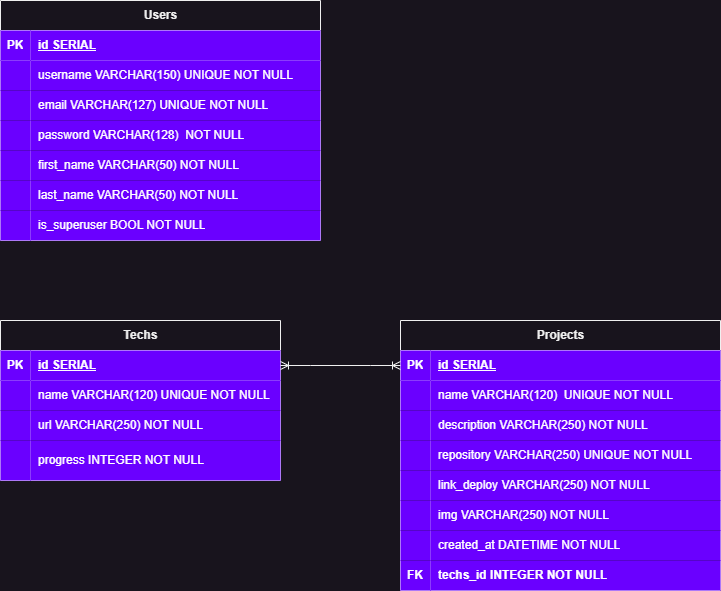

The diagram above was exported from draw.io. Its source (the exported page's mxGraphModel, read from the mxfile embedded in the PNG):
<mxGraphModel dx="1114" dy="622" grid="1" gridSize="10" guides="1" tooltips="1" connect="1" arrows="1" fold="1" page="1" pageScale="1" pageWidth="1600" pageHeight="900" math="0" shadow="0">
  <root>
    <mxCell id="0" />
    <mxCell id="1" parent="0" />
    <mxCell id="MgvEYOxVPZC0Bl7pQIrq-14" value="Users" style="shape=table;startSize=30;container=1;collapsible=1;childLayout=tableLayout;fixedRows=1;rowLines=0;fontStyle=1;align=center;resizeLast=1;html=1;" parent="1" vertex="1">
      <mxGeometry x="160" y="40" width="320" height="240" as="geometry" />
    </mxCell>
    <mxCell id="MgvEYOxVPZC0Bl7pQIrq-15" value="" style="shape=tableRow;horizontal=0;startSize=0;swimlaneHead=0;swimlaneBody=0;fillColor=none;collapsible=0;dropTarget=0;points=[[0,0.5],[1,0.5]];portConstraint=eastwest;top=0;left=0;right=0;bottom=1;" parent="MgvEYOxVPZC0Bl7pQIrq-14" vertex="1">
      <mxGeometry y="30" width="320" height="30" as="geometry" />
    </mxCell>
    <mxCell id="MgvEYOxVPZC0Bl7pQIrq-16" value="PK" style="shape=partialRectangle;connectable=0;fillColor=#6a00ff;top=0;left=0;bottom=0;right=0;fontStyle=1;overflow=hidden;whiteSpace=wrap;html=1;fontColor=#ffffff;strokeColor=#3700CC;" parent="MgvEYOxVPZC0Bl7pQIrq-15" vertex="1">
      <mxGeometry width="30" height="30" as="geometry">
        <mxRectangle width="30" height="30" as="alternateBounds" />
      </mxGeometry>
    </mxCell>
    <mxCell id="MgvEYOxVPZC0Bl7pQIrq-17" value="id SERIAL" style="shape=partialRectangle;connectable=0;fillColor=#6a00ff;top=0;left=0;bottom=0;right=0;align=left;spacingLeft=6;fontStyle=5;overflow=hidden;whiteSpace=wrap;html=1;fontColor=#ffffff;strokeColor=#000000;" parent="MgvEYOxVPZC0Bl7pQIrq-15" vertex="1">
      <mxGeometry x="30" width="290" height="30" as="geometry">
        <mxRectangle width="290" height="30" as="alternateBounds" />
      </mxGeometry>
    </mxCell>
    <mxCell id="MgvEYOxVPZC0Bl7pQIrq-18" value="" style="shape=tableRow;horizontal=0;startSize=0;swimlaneHead=0;swimlaneBody=0;fillColor=none;collapsible=0;dropTarget=0;points=[[0,0.5],[1,0.5]];portConstraint=eastwest;top=0;left=0;right=0;bottom=0;" parent="MgvEYOxVPZC0Bl7pQIrq-14" vertex="1">
      <mxGeometry y="60" width="320" height="30" as="geometry" />
    </mxCell>
    <mxCell id="MgvEYOxVPZC0Bl7pQIrq-19" value="" style="shape=partialRectangle;connectable=0;fillColor=#6a00ff;top=0;left=0;bottom=0;right=0;editable=1;overflow=hidden;whiteSpace=wrap;html=1;fontColor=#ffffff;strokeColor=#3700CC;" parent="MgvEYOxVPZC0Bl7pQIrq-18" vertex="1">
      <mxGeometry width="30" height="30" as="geometry">
        <mxRectangle width="30" height="30" as="alternateBounds" />
      </mxGeometry>
    </mxCell>
    <mxCell id="MgvEYOxVPZC0Bl7pQIrq-20" value="username VARCHAR(150) UNIQUE NOT NULL" style="shape=partialRectangle;connectable=0;fillColor=#6a00ff;top=0;left=0;bottom=0;right=0;align=left;spacingLeft=6;overflow=hidden;whiteSpace=wrap;html=1;fontColor=#ffffff;strokeColor=#3700CC;" parent="MgvEYOxVPZC0Bl7pQIrq-18" vertex="1">
      <mxGeometry x="30" width="290" height="30" as="geometry">
        <mxRectangle width="290" height="30" as="alternateBounds" />
      </mxGeometry>
    </mxCell>
    <mxCell id="MgvEYOxVPZC0Bl7pQIrq-21" value="" style="shape=tableRow;horizontal=0;startSize=0;swimlaneHead=0;swimlaneBody=0;fillColor=none;collapsible=0;dropTarget=0;points=[[0,0.5],[1,0.5]];portConstraint=eastwest;top=0;left=0;right=0;bottom=0;" parent="MgvEYOxVPZC0Bl7pQIrq-14" vertex="1">
      <mxGeometry y="90" width="320" height="30" as="geometry" />
    </mxCell>
    <mxCell id="MgvEYOxVPZC0Bl7pQIrq-22" value="" style="shape=partialRectangle;connectable=0;fillColor=#6a00ff;top=0;left=0;bottom=0;right=0;editable=1;overflow=hidden;whiteSpace=wrap;html=1;fontColor=#ffffff;strokeColor=#3700CC;" parent="MgvEYOxVPZC0Bl7pQIrq-21" vertex="1">
      <mxGeometry width="30" height="30" as="geometry">
        <mxRectangle width="30" height="30" as="alternateBounds" />
      </mxGeometry>
    </mxCell>
    <mxCell id="MgvEYOxVPZC0Bl7pQIrq-23" value="email VARCHAR(127) UNIQUE NOT NULL" style="shape=partialRectangle;connectable=0;fillColor=#6a00ff;top=0;left=0;bottom=0;right=0;align=left;spacingLeft=6;overflow=hidden;whiteSpace=wrap;html=1;fontColor=#ffffff;strokeColor=#3700CC;" parent="MgvEYOxVPZC0Bl7pQIrq-21" vertex="1">
      <mxGeometry x="30" width="290" height="30" as="geometry">
        <mxRectangle width="290" height="30" as="alternateBounds" />
      </mxGeometry>
    </mxCell>
    <mxCell id="MgvEYOxVPZC0Bl7pQIrq-24" value="" style="shape=tableRow;horizontal=0;startSize=0;swimlaneHead=0;swimlaneBody=0;fillColor=none;collapsible=0;dropTarget=0;points=[[0,0.5],[1,0.5]];portConstraint=eastwest;top=0;left=0;right=0;bottom=0;" parent="MgvEYOxVPZC0Bl7pQIrq-14" vertex="1">
      <mxGeometry y="120" width="320" height="30" as="geometry" />
    </mxCell>
    <mxCell id="MgvEYOxVPZC0Bl7pQIrq-25" value="" style="shape=partialRectangle;connectable=0;fillColor=#6a00ff;top=0;left=0;bottom=0;right=0;editable=1;overflow=hidden;whiteSpace=wrap;html=1;fontColor=#ffffff;strokeColor=#3700CC;" parent="MgvEYOxVPZC0Bl7pQIrq-24" vertex="1">
      <mxGeometry width="30" height="30" as="geometry">
        <mxRectangle width="30" height="30" as="alternateBounds" />
      </mxGeometry>
    </mxCell>
    <mxCell id="MgvEYOxVPZC0Bl7pQIrq-26" value="password VARCHAR(128)&amp;nbsp; NOT NULL" style="shape=partialRectangle;connectable=0;fillColor=#6a00ff;top=0;left=0;bottom=0;right=0;align=left;spacingLeft=6;overflow=hidden;whiteSpace=wrap;html=1;fontColor=#ffffff;strokeColor=#3700CC;" parent="MgvEYOxVPZC0Bl7pQIrq-24" vertex="1">
      <mxGeometry x="30" width="290" height="30" as="geometry">
        <mxRectangle width="290" height="30" as="alternateBounds" />
      </mxGeometry>
    </mxCell>
    <mxCell id="MgvEYOxVPZC0Bl7pQIrq-27" style="shape=tableRow;horizontal=0;startSize=0;swimlaneHead=0;swimlaneBody=0;fillColor=none;collapsible=0;dropTarget=0;points=[[0,0.5],[1,0.5]];portConstraint=eastwest;top=0;left=0;right=0;bottom=0;" parent="MgvEYOxVPZC0Bl7pQIrq-14" vertex="1">
      <mxGeometry y="150" width="320" height="30" as="geometry" />
    </mxCell>
    <mxCell id="MgvEYOxVPZC0Bl7pQIrq-28" style="shape=partialRectangle;connectable=0;fillColor=#6a00ff;top=0;left=0;bottom=0;right=0;editable=1;overflow=hidden;whiteSpace=wrap;html=1;fontColor=#ffffff;strokeColor=#3700CC;" parent="MgvEYOxVPZC0Bl7pQIrq-27" vertex="1">
      <mxGeometry width="30" height="30" as="geometry">
        <mxRectangle width="30" height="30" as="alternateBounds" />
      </mxGeometry>
    </mxCell>
    <mxCell id="MgvEYOxVPZC0Bl7pQIrq-29" value="first_name VARCHAR(50) NOT NULL" style="shape=partialRectangle;connectable=0;fillColor=#6a00ff;top=0;left=0;bottom=0;right=0;align=left;spacingLeft=6;overflow=hidden;whiteSpace=wrap;html=1;fontColor=#ffffff;strokeColor=#3700CC;" parent="MgvEYOxVPZC0Bl7pQIrq-27" vertex="1">
      <mxGeometry x="30" width="290" height="30" as="geometry">
        <mxRectangle width="290" height="30" as="alternateBounds" />
      </mxGeometry>
    </mxCell>
    <mxCell id="MgvEYOxVPZC0Bl7pQIrq-33" style="shape=tableRow;horizontal=0;startSize=0;swimlaneHead=0;swimlaneBody=0;fillColor=none;collapsible=0;dropTarget=0;points=[[0,0.5],[1,0.5]];portConstraint=eastwest;top=0;left=0;right=0;bottom=0;" parent="MgvEYOxVPZC0Bl7pQIrq-14" vertex="1">
      <mxGeometry y="180" width="320" height="30" as="geometry" />
    </mxCell>
    <mxCell id="MgvEYOxVPZC0Bl7pQIrq-34" style="shape=partialRectangle;connectable=0;fillColor=#6a00ff;top=0;left=0;bottom=0;right=0;editable=1;overflow=hidden;whiteSpace=wrap;html=1;fontColor=#ffffff;strokeColor=#3700CC;" parent="MgvEYOxVPZC0Bl7pQIrq-33" vertex="1">
      <mxGeometry width="30" height="30" as="geometry">
        <mxRectangle width="30" height="30" as="alternateBounds" />
      </mxGeometry>
    </mxCell>
    <mxCell id="MgvEYOxVPZC0Bl7pQIrq-35" value="last_name VARCHAR(50) NOT NULL" style="shape=partialRectangle;connectable=0;fillColor=#6a00ff;top=0;left=0;bottom=0;right=0;align=left;spacingLeft=6;overflow=hidden;whiteSpace=wrap;html=1;fontColor=#ffffff;strokeColor=#3700CC;" parent="MgvEYOxVPZC0Bl7pQIrq-33" vertex="1">
      <mxGeometry x="30" width="290" height="30" as="geometry">
        <mxRectangle width="290" height="30" as="alternateBounds" />
      </mxGeometry>
    </mxCell>
    <mxCell id="MgvEYOxVPZC0Bl7pQIrq-30" style="shape=tableRow;horizontal=0;startSize=0;swimlaneHead=0;swimlaneBody=0;fillColor=none;collapsible=0;dropTarget=0;points=[[0,0.5],[1,0.5]];portConstraint=eastwest;top=0;left=0;right=0;bottom=0;" parent="MgvEYOxVPZC0Bl7pQIrq-14" vertex="1">
      <mxGeometry y="210" width="320" height="30" as="geometry" />
    </mxCell>
    <mxCell id="MgvEYOxVPZC0Bl7pQIrq-31" style="shape=partialRectangle;connectable=0;fillColor=#6a00ff;top=0;left=0;bottom=0;right=0;editable=1;overflow=hidden;whiteSpace=wrap;html=1;fontColor=#ffffff;strokeColor=#3700CC;" parent="MgvEYOxVPZC0Bl7pQIrq-30" vertex="1">
      <mxGeometry width="30" height="30" as="geometry">
        <mxRectangle width="30" height="30" as="alternateBounds" />
      </mxGeometry>
    </mxCell>
    <mxCell id="MgvEYOxVPZC0Bl7pQIrq-32" value="is_superuser BOOL NOT NULL" style="shape=partialRectangle;connectable=0;fillColor=#6a00ff;top=0;left=0;bottom=0;right=0;align=left;spacingLeft=6;overflow=hidden;whiteSpace=wrap;html=1;fontColor=#ffffff;strokeColor=#3700CC;" parent="MgvEYOxVPZC0Bl7pQIrq-30" vertex="1">
      <mxGeometry x="30" width="290" height="30" as="geometry">
        <mxRectangle width="290" height="30" as="alternateBounds" />
      </mxGeometry>
    </mxCell>
    <mxCell id="MgvEYOxVPZC0Bl7pQIrq-36" value="Techs" style="shape=table;startSize=30;container=1;collapsible=1;childLayout=tableLayout;fixedRows=1;rowLines=0;fontStyle=1;align=center;resizeLast=1;html=1;" parent="1" vertex="1">
      <mxGeometry x="160" y="360" width="280" height="160" as="geometry" />
    </mxCell>
    <mxCell id="MgvEYOxVPZC0Bl7pQIrq-37" value="" style="shape=tableRow;horizontal=0;startSize=0;swimlaneHead=0;swimlaneBody=0;fillColor=none;collapsible=0;dropTarget=0;points=[[0,0.5],[1,0.5]];portConstraint=eastwest;top=0;left=0;right=0;bottom=1;" parent="MgvEYOxVPZC0Bl7pQIrq-36" vertex="1">
      <mxGeometry y="30" width="280" height="30" as="geometry" />
    </mxCell>
    <mxCell id="MgvEYOxVPZC0Bl7pQIrq-38" value="PK" style="shape=partialRectangle;connectable=0;fillColor=#6a00ff;top=0;left=0;bottom=0;right=0;fontStyle=1;overflow=hidden;whiteSpace=wrap;html=1;fontColor=#ffffff;strokeColor=#3700CC;" parent="MgvEYOxVPZC0Bl7pQIrq-37" vertex="1">
      <mxGeometry width="30" height="30" as="geometry">
        <mxRectangle width="30" height="30" as="alternateBounds" />
      </mxGeometry>
    </mxCell>
    <mxCell id="MgvEYOxVPZC0Bl7pQIrq-39" value="id SERIAL" style="shape=partialRectangle;connectable=0;fillColor=#6a00ff;top=0;left=0;bottom=0;right=0;align=left;spacingLeft=6;fontStyle=5;overflow=hidden;whiteSpace=wrap;html=1;fontColor=#ffffff;strokeColor=#000000;" parent="MgvEYOxVPZC0Bl7pQIrq-37" vertex="1">
      <mxGeometry x="30" width="250" height="30" as="geometry">
        <mxRectangle width="250" height="30" as="alternateBounds" />
      </mxGeometry>
    </mxCell>
    <mxCell id="MgvEYOxVPZC0Bl7pQIrq-40" value="" style="shape=tableRow;horizontal=0;startSize=0;swimlaneHead=0;swimlaneBody=0;fillColor=none;collapsible=0;dropTarget=0;points=[[0,0.5],[1,0.5]];portConstraint=eastwest;top=0;left=0;right=0;bottom=0;" parent="MgvEYOxVPZC0Bl7pQIrq-36" vertex="1">
      <mxGeometry y="60" width="280" height="30" as="geometry" />
    </mxCell>
    <mxCell id="MgvEYOxVPZC0Bl7pQIrq-41" value="" style="shape=partialRectangle;connectable=0;fillColor=#6a00ff;top=0;left=0;bottom=0;right=0;editable=1;overflow=hidden;whiteSpace=wrap;html=1;fontColor=#ffffff;strokeColor=#3700CC;" parent="MgvEYOxVPZC0Bl7pQIrq-40" vertex="1">
      <mxGeometry width="30" height="30" as="geometry">
        <mxRectangle width="30" height="30" as="alternateBounds" />
      </mxGeometry>
    </mxCell>
    <mxCell id="MgvEYOxVPZC0Bl7pQIrq-42" value="name VARCHAR(120) UNIQUE NOT NULL" style="shape=partialRectangle;connectable=0;fillColor=#6a00ff;top=0;left=0;bottom=0;right=0;align=left;spacingLeft=6;overflow=hidden;whiteSpace=wrap;html=1;fontColor=#ffffff;strokeColor=#3700CC;" parent="MgvEYOxVPZC0Bl7pQIrq-40" vertex="1">
      <mxGeometry x="30" width="250" height="30" as="geometry">
        <mxRectangle width="250" height="30" as="alternateBounds" />
      </mxGeometry>
    </mxCell>
    <mxCell id="MgvEYOxVPZC0Bl7pQIrq-43" value="" style="shape=tableRow;horizontal=0;startSize=0;swimlaneHead=0;swimlaneBody=0;fillColor=none;collapsible=0;dropTarget=0;points=[[0,0.5],[1,0.5]];portConstraint=eastwest;top=0;left=0;right=0;bottom=0;" parent="MgvEYOxVPZC0Bl7pQIrq-36" vertex="1">
      <mxGeometry y="90" width="280" height="30" as="geometry" />
    </mxCell>
    <mxCell id="MgvEYOxVPZC0Bl7pQIrq-44" value="" style="shape=partialRectangle;connectable=0;fillColor=#6a00ff;top=0;left=0;bottom=0;right=0;editable=1;overflow=hidden;whiteSpace=wrap;html=1;fontColor=#ffffff;strokeColor=#3700CC;" parent="MgvEYOxVPZC0Bl7pQIrq-43" vertex="1">
      <mxGeometry width="30" height="30" as="geometry">
        <mxRectangle width="30" height="30" as="alternateBounds" />
      </mxGeometry>
    </mxCell>
    <mxCell id="MgvEYOxVPZC0Bl7pQIrq-45" value="url VARCHAR(250) NOT NULL" style="shape=partialRectangle;connectable=0;fillColor=#6a00ff;top=0;left=0;bottom=0;right=0;align=left;spacingLeft=6;overflow=hidden;whiteSpace=wrap;html=1;fontColor=#ffffff;strokeColor=#3700CC;" parent="MgvEYOxVPZC0Bl7pQIrq-43" vertex="1">
      <mxGeometry x="30" width="250" height="30" as="geometry">
        <mxRectangle width="250" height="30" as="alternateBounds" />
      </mxGeometry>
    </mxCell>
    <mxCell id="mrlFhi1GMbE-tHupLZQN-1" style="shape=tableRow;horizontal=0;startSize=0;swimlaneHead=0;swimlaneBody=0;fillColor=none;collapsible=0;dropTarget=0;points=[[0,0.5],[1,0.5]];portConstraint=eastwest;top=0;left=0;right=0;bottom=0;" vertex="1" parent="MgvEYOxVPZC0Bl7pQIrq-36">
      <mxGeometry y="120" width="280" height="40" as="geometry" />
    </mxCell>
    <mxCell id="mrlFhi1GMbE-tHupLZQN-2" style="shape=partialRectangle;connectable=0;fillColor=#6a00ff;top=0;left=0;bottom=0;right=0;editable=1;overflow=hidden;whiteSpace=wrap;html=1;fontColor=#ffffff;strokeColor=#3700CC;" vertex="1" parent="mrlFhi1GMbE-tHupLZQN-1">
      <mxGeometry width="30" height="40" as="geometry">
        <mxRectangle width="30" height="40" as="alternateBounds" />
      </mxGeometry>
    </mxCell>
    <mxCell id="mrlFhi1GMbE-tHupLZQN-3" value="progress INTEGER NOT NULL" style="shape=partialRectangle;connectable=0;fillColor=#6a00ff;top=0;left=0;bottom=0;right=0;align=left;spacingLeft=6;overflow=hidden;whiteSpace=wrap;html=1;fontColor=#ffffff;strokeColor=#3700CC;" vertex="1" parent="mrlFhi1GMbE-tHupLZQN-1">
      <mxGeometry x="30" width="250" height="40" as="geometry">
        <mxRectangle width="250" height="40" as="alternateBounds" />
      </mxGeometry>
    </mxCell>
    <mxCell id="MgvEYOxVPZC0Bl7pQIrq-49" value="Projects" style="shape=table;startSize=30;container=1;collapsible=1;childLayout=tableLayout;fixedRows=1;rowLines=0;fontStyle=1;align=center;resizeLast=1;html=1;" parent="1" vertex="1">
      <mxGeometry x="560" y="360" width="320" height="270" as="geometry" />
    </mxCell>
    <mxCell id="MgvEYOxVPZC0Bl7pQIrq-50" value="" style="shape=tableRow;horizontal=0;startSize=0;swimlaneHead=0;swimlaneBody=0;fillColor=none;collapsible=0;dropTarget=0;points=[[0,0.5],[1,0.5]];portConstraint=eastwest;top=0;left=0;right=0;bottom=1;" parent="MgvEYOxVPZC0Bl7pQIrq-49" vertex="1">
      <mxGeometry y="30" width="320" height="30" as="geometry" />
    </mxCell>
    <mxCell id="MgvEYOxVPZC0Bl7pQIrq-51" value="PK" style="shape=partialRectangle;connectable=0;fillColor=#6a00ff;top=0;left=0;bottom=0;right=0;fontStyle=1;overflow=hidden;whiteSpace=wrap;html=1;fontColor=#ffffff;strokeColor=#3700CC;" parent="MgvEYOxVPZC0Bl7pQIrq-50" vertex="1">
      <mxGeometry width="30" height="30" as="geometry">
        <mxRectangle width="30" height="30" as="alternateBounds" />
      </mxGeometry>
    </mxCell>
    <mxCell id="MgvEYOxVPZC0Bl7pQIrq-52" value="id SERIAL" style="shape=partialRectangle;connectable=0;fillColor=#6a00ff;top=0;left=0;bottom=0;right=0;align=left;spacingLeft=6;fontStyle=5;overflow=hidden;whiteSpace=wrap;html=1;fontColor=#ffffff;strokeColor=#000000;" parent="MgvEYOxVPZC0Bl7pQIrq-50" vertex="1">
      <mxGeometry x="30" width="290" height="30" as="geometry">
        <mxRectangle width="290" height="30" as="alternateBounds" />
      </mxGeometry>
    </mxCell>
    <mxCell id="MgvEYOxVPZC0Bl7pQIrq-53" value="" style="shape=tableRow;horizontal=0;startSize=0;swimlaneHead=0;swimlaneBody=0;fillColor=none;collapsible=0;dropTarget=0;points=[[0,0.5],[1,0.5]];portConstraint=eastwest;top=0;left=0;right=0;bottom=0;" parent="MgvEYOxVPZC0Bl7pQIrq-49" vertex="1">
      <mxGeometry y="60" width="320" height="30" as="geometry" />
    </mxCell>
    <mxCell id="MgvEYOxVPZC0Bl7pQIrq-54" value="" style="shape=partialRectangle;connectable=0;fillColor=#6a00ff;top=0;left=0;bottom=0;right=0;editable=1;overflow=hidden;whiteSpace=wrap;html=1;fontColor=#ffffff;strokeColor=#3700CC;" parent="MgvEYOxVPZC0Bl7pQIrq-53" vertex="1">
      <mxGeometry width="30" height="30" as="geometry">
        <mxRectangle width="30" height="30" as="alternateBounds" />
      </mxGeometry>
    </mxCell>
    <mxCell id="MgvEYOxVPZC0Bl7pQIrq-55" value="name VARCHAR(120)&amp;nbsp; UNIQUE NOT NULL" style="shape=partialRectangle;connectable=0;fillColor=#6a00ff;top=0;left=0;bottom=0;right=0;align=left;spacingLeft=6;overflow=hidden;whiteSpace=wrap;html=1;fontColor=#ffffff;strokeColor=#3700CC;" parent="MgvEYOxVPZC0Bl7pQIrq-53" vertex="1">
      <mxGeometry x="30" width="290" height="30" as="geometry">
        <mxRectangle width="290" height="30" as="alternateBounds" />
      </mxGeometry>
    </mxCell>
    <mxCell id="MgvEYOxVPZC0Bl7pQIrq-65" value="" style="shape=tableRow;horizontal=0;startSize=0;swimlaneHead=0;swimlaneBody=0;fillColor=none;collapsible=0;dropTarget=0;points=[[0,0.5],[1,0.5]];portConstraint=eastwest;top=0;left=0;right=0;bottom=0;" parent="MgvEYOxVPZC0Bl7pQIrq-49" vertex="1">
      <mxGeometry y="90" width="320" height="30" as="geometry" />
    </mxCell>
    <mxCell id="MgvEYOxVPZC0Bl7pQIrq-66" value="" style="shape=partialRectangle;connectable=0;fillColor=#6a00ff;top=0;left=0;bottom=0;right=0;editable=1;overflow=hidden;whiteSpace=wrap;html=1;fontColor=#ffffff;strokeColor=#3700CC;" parent="MgvEYOxVPZC0Bl7pQIrq-65" vertex="1">
      <mxGeometry width="30" height="30" as="geometry">
        <mxRectangle width="30" height="30" as="alternateBounds" />
      </mxGeometry>
    </mxCell>
    <mxCell id="MgvEYOxVPZC0Bl7pQIrq-67" value="description VARCHAR(250) NOT NULL" style="shape=partialRectangle;connectable=0;fillColor=#6a00ff;top=0;left=0;bottom=0;right=0;align=left;spacingLeft=6;overflow=hidden;whiteSpace=wrap;html=1;fontColor=#ffffff;strokeColor=#3700CC;" parent="MgvEYOxVPZC0Bl7pQIrq-65" vertex="1">
      <mxGeometry x="30" width="290" height="30" as="geometry">
        <mxRectangle width="290" height="30" as="alternateBounds" />
      </mxGeometry>
    </mxCell>
    <mxCell id="MgvEYOxVPZC0Bl7pQIrq-56" value="" style="shape=tableRow;horizontal=0;startSize=0;swimlaneHead=0;swimlaneBody=0;fillColor=none;collapsible=0;dropTarget=0;points=[[0,0.5],[1,0.5]];portConstraint=eastwest;top=0;left=0;right=0;bottom=0;" parent="MgvEYOxVPZC0Bl7pQIrq-49" vertex="1">
      <mxGeometry y="120" width="320" height="30" as="geometry" />
    </mxCell>
    <mxCell id="MgvEYOxVPZC0Bl7pQIrq-57" value="" style="shape=partialRectangle;connectable=0;fillColor=#6a00ff;top=0;left=0;bottom=0;right=0;editable=1;overflow=hidden;whiteSpace=wrap;html=1;fontColor=#ffffff;strokeColor=#3700CC;" parent="MgvEYOxVPZC0Bl7pQIrq-56" vertex="1">
      <mxGeometry width="30" height="30" as="geometry">
        <mxRectangle width="30" height="30" as="alternateBounds" />
      </mxGeometry>
    </mxCell>
    <mxCell id="MgvEYOxVPZC0Bl7pQIrq-58" value="repository VARCHAR(250) UNIQUE NOT NULL" style="shape=partialRectangle;connectable=0;fillColor=#6a00ff;top=0;left=0;bottom=0;right=0;align=left;spacingLeft=6;overflow=hidden;whiteSpace=wrap;html=1;fontColor=#ffffff;strokeColor=#3700CC;" parent="MgvEYOxVPZC0Bl7pQIrq-56" vertex="1">
      <mxGeometry x="30" width="290" height="30" as="geometry">
        <mxRectangle width="290" height="30" as="alternateBounds" />
      </mxGeometry>
    </mxCell>
    <mxCell id="MgvEYOxVPZC0Bl7pQIrq-59" value="" style="shape=tableRow;horizontal=0;startSize=0;swimlaneHead=0;swimlaneBody=0;fillColor=none;collapsible=0;dropTarget=0;points=[[0,0.5],[1,0.5]];portConstraint=eastwest;top=0;left=0;right=0;bottom=0;" parent="MgvEYOxVPZC0Bl7pQIrq-49" vertex="1">
      <mxGeometry y="150" width="320" height="30" as="geometry" />
    </mxCell>
    <mxCell id="MgvEYOxVPZC0Bl7pQIrq-60" value="" style="shape=partialRectangle;connectable=0;fillColor=#6a00ff;top=0;left=0;bottom=0;right=0;editable=1;overflow=hidden;whiteSpace=wrap;html=1;fontColor=#ffffff;strokeColor=#3700CC;" parent="MgvEYOxVPZC0Bl7pQIrq-59" vertex="1">
      <mxGeometry width="30" height="30" as="geometry">
        <mxRectangle width="30" height="30" as="alternateBounds" />
      </mxGeometry>
    </mxCell>
    <mxCell id="MgvEYOxVPZC0Bl7pQIrq-61" value="link_deploy VARCHAR(250) NOT NULL" style="shape=partialRectangle;connectable=0;fillColor=#6a00ff;top=0;left=0;bottom=0;right=0;align=left;spacingLeft=6;overflow=hidden;whiteSpace=wrap;html=1;fontColor=#ffffff;strokeColor=#3700CC;" parent="MgvEYOxVPZC0Bl7pQIrq-59" vertex="1">
      <mxGeometry x="30" width="290" height="30" as="geometry">
        <mxRectangle width="290" height="30" as="alternateBounds" />
      </mxGeometry>
    </mxCell>
    <mxCell id="MgvEYOxVPZC0Bl7pQIrq-62" style="shape=tableRow;horizontal=0;startSize=0;swimlaneHead=0;swimlaneBody=0;fillColor=none;collapsible=0;dropTarget=0;points=[[0,0.5],[1,0.5]];portConstraint=eastwest;top=0;left=0;right=0;bottom=0;" parent="MgvEYOxVPZC0Bl7pQIrq-49" vertex="1">
      <mxGeometry y="180" width="320" height="30" as="geometry" />
    </mxCell>
    <mxCell id="MgvEYOxVPZC0Bl7pQIrq-63" style="shape=partialRectangle;connectable=0;fillColor=#6a00ff;top=0;left=0;bottom=0;right=0;editable=1;overflow=hidden;whiteSpace=wrap;html=1;fontColor=#ffffff;strokeColor=#3700CC;" parent="MgvEYOxVPZC0Bl7pQIrq-62" vertex="1">
      <mxGeometry width="30" height="30" as="geometry">
        <mxRectangle width="30" height="30" as="alternateBounds" />
      </mxGeometry>
    </mxCell>
    <mxCell id="MgvEYOxVPZC0Bl7pQIrq-64" value="img VARCHAR(250) NOT NULL" style="shape=partialRectangle;connectable=0;fillColor=#6a00ff;top=0;left=0;bottom=0;right=0;align=left;spacingLeft=6;overflow=hidden;whiteSpace=wrap;html=1;fontColor=#ffffff;strokeColor=#3700CC;" parent="MgvEYOxVPZC0Bl7pQIrq-62" vertex="1">
      <mxGeometry x="30" width="290" height="30" as="geometry">
        <mxRectangle width="290" height="30" as="alternateBounds" />
      </mxGeometry>
    </mxCell>
    <mxCell id="mrlFhi1GMbE-tHupLZQN-4" style="shape=tableRow;horizontal=0;startSize=0;swimlaneHead=0;swimlaneBody=0;fillColor=none;collapsible=0;dropTarget=0;points=[[0,0.5],[1,0.5]];portConstraint=eastwest;top=0;left=0;right=0;bottom=0;" vertex="1" parent="MgvEYOxVPZC0Bl7pQIrq-49">
      <mxGeometry y="210" width="320" height="30" as="geometry" />
    </mxCell>
    <mxCell id="mrlFhi1GMbE-tHupLZQN-5" style="shape=partialRectangle;connectable=0;fillColor=#6a00ff;top=0;left=0;bottom=0;right=0;editable=1;overflow=hidden;whiteSpace=wrap;html=1;fontColor=#ffffff;strokeColor=#3700CC;" vertex="1" parent="mrlFhi1GMbE-tHupLZQN-4">
      <mxGeometry width="30" height="30" as="geometry">
        <mxRectangle width="30" height="30" as="alternateBounds" />
      </mxGeometry>
    </mxCell>
    <mxCell id="mrlFhi1GMbE-tHupLZQN-6" value="created_at DATETIME NOT NULL" style="shape=partialRectangle;connectable=0;fillColor=#6a00ff;top=0;left=0;bottom=0;right=0;align=left;spacingLeft=6;overflow=hidden;whiteSpace=wrap;html=1;fontColor=#ffffff;strokeColor=#3700CC;" vertex="1" parent="mrlFhi1GMbE-tHupLZQN-4">
      <mxGeometry x="30" width="290" height="30" as="geometry">
        <mxRectangle width="290" height="30" as="alternateBounds" />
      </mxGeometry>
    </mxCell>
    <mxCell id="MgvEYOxVPZC0Bl7pQIrq-68" style="shape=tableRow;horizontal=0;startSize=0;swimlaneHead=0;swimlaneBody=0;fillColor=none;collapsible=0;dropTarget=0;points=[[0,0.5],[1,0.5]];portConstraint=eastwest;top=0;left=0;right=0;bottom=0;" parent="MgvEYOxVPZC0Bl7pQIrq-49" vertex="1">
      <mxGeometry y="240" width="320" height="30" as="geometry" />
    </mxCell>
    <mxCell id="MgvEYOxVPZC0Bl7pQIrq-69" value="&lt;b&gt;FK&lt;/b&gt;" style="shape=partialRectangle;connectable=0;fillColor=#6a00ff;top=0;left=0;bottom=0;right=0;editable=1;overflow=hidden;whiteSpace=wrap;html=1;fontColor=#ffffff;strokeColor=#3700CC;" parent="MgvEYOxVPZC0Bl7pQIrq-68" vertex="1">
      <mxGeometry width="30" height="30" as="geometry">
        <mxRectangle width="30" height="30" as="alternateBounds" />
      </mxGeometry>
    </mxCell>
    <mxCell id="MgvEYOxVPZC0Bl7pQIrq-70" value="&lt;b&gt;techs_id INTEGER NOT NULL&lt;/b&gt;" style="shape=partialRectangle;connectable=0;fillColor=#6a00ff;top=0;left=0;bottom=0;right=0;align=left;spacingLeft=6;overflow=hidden;whiteSpace=wrap;html=1;fontColor=#ffffff;strokeColor=#3700CC;" parent="MgvEYOxVPZC0Bl7pQIrq-68" vertex="1">
      <mxGeometry x="30" width="290" height="30" as="geometry">
        <mxRectangle width="290" height="30" as="alternateBounds" />
      </mxGeometry>
    </mxCell>
    <mxCell id="MgvEYOxVPZC0Bl7pQIrq-87" value="" style="edgeStyle=entityRelationEdgeStyle;fontSize=12;html=1;endArrow=ERoneToMany;endFill=0;rounded=0;exitX=0;exitY=0.5;exitDx=0;exitDy=0;startArrow=ERoneToMany;startFill=0;" parent="1" source="MgvEYOxVPZC0Bl7pQIrq-50" target="MgvEYOxVPZC0Bl7pQIrq-37" edge="1">
      <mxGeometry width="100" height="100" relative="1" as="geometry">
        <mxPoint x="470" y="660" as="sourcePoint" />
        <mxPoint x="440" y="405" as="targetPoint" />
      </mxGeometry>
    </mxCell>
  </root>
</mxGraphModel>